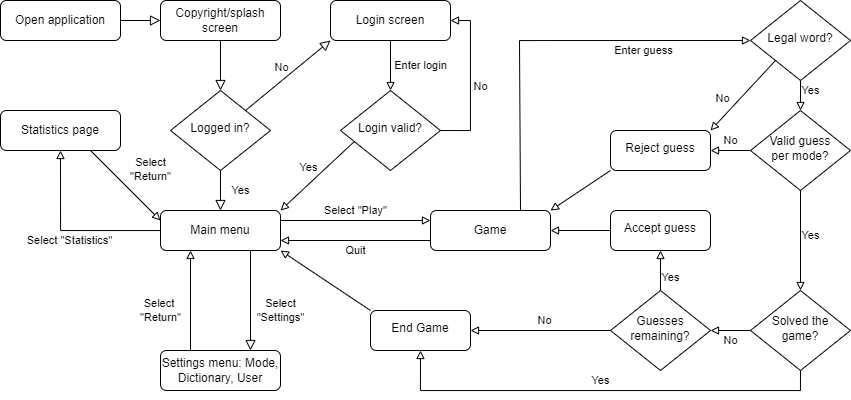

The diagram above was exported from draw.io. Its source (the exported page's mxGraphModel, read from the mxfile embedded in the PNG):
<mxGraphModel dx="919" dy="511" grid="1" gridSize="10" guides="1" tooltips="1" connect="1" arrows="1" fold="1" page="1" pageScale="1" pageWidth="827" pageHeight="1169" math="0" shadow="0">
  <root>
    <mxCell id="WIyWlLk6GJQsqaUBKTNV-0" />
    <mxCell id="WIyWlLk6GJQsqaUBKTNV-1" parent="WIyWlLk6GJQsqaUBKTNV-0" />
    <mxCell id="WIyWlLk6GJQsqaUBKTNV-2" value="" style="rounded=0;html=1;jettySize=auto;orthogonalLoop=1;fontSize=11;endArrow=block;endFill=0;endSize=8;strokeWidth=1;shadow=0;labelBackgroundColor=none;edgeStyle=orthogonalEdgeStyle;" parent="WIyWlLk6GJQsqaUBKTNV-1" source="WIyWlLk6GJQsqaUBKTNV-3" target="WIyWlLk6GJQsqaUBKTNV-6" edge="1">
      <mxGeometry relative="1" as="geometry" />
    </mxCell>
    <mxCell id="WIyWlLk6GJQsqaUBKTNV-3" value="Copyright/splash screen" style="rounded=1;whiteSpace=wrap;html=1;fontSize=12;glass=0;strokeWidth=1;shadow=0;" parent="WIyWlLk6GJQsqaUBKTNV-1" vertex="1">
      <mxGeometry x="160" y="80" width="120" height="40" as="geometry" />
    </mxCell>
    <mxCell id="WIyWlLk6GJQsqaUBKTNV-4" value="Yes" style="rounded=0;html=1;jettySize=auto;orthogonalLoop=1;fontSize=11;endArrow=block;endFill=0;endSize=8;strokeWidth=1;shadow=0;labelBackgroundColor=none;edgeStyle=orthogonalEdgeStyle;entryX=0.5;entryY=0;entryDx=0;entryDy=0;" parent="WIyWlLk6GJQsqaUBKTNV-1" source="WIyWlLk6GJQsqaUBKTNV-6" target="WIyWlLk6GJQsqaUBKTNV-12" edge="1">
      <mxGeometry y="20" relative="1" as="geometry">
        <mxPoint as="offset" />
        <mxPoint x="220" y="290" as="targetPoint" />
      </mxGeometry>
    </mxCell>
    <mxCell id="WIyWlLk6GJQsqaUBKTNV-5" value="No" style="rounded=0;html=1;jettySize=auto;orthogonalLoop=1;fontSize=11;endArrow=block;endFill=0;endSize=8;strokeWidth=1;shadow=0;labelBackgroundColor=none;exitX=1;exitY=0;exitDx=0;exitDy=0;entryX=0;entryY=1;entryDx=0;entryDy=0;" parent="WIyWlLk6GJQsqaUBKTNV-1" source="WIyWlLk6GJQsqaUBKTNV-6" target="WIyWlLk6GJQsqaUBKTNV-7" edge="1">
      <mxGeometry y="10" relative="1" as="geometry">
        <mxPoint as="offset" />
      </mxGeometry>
    </mxCell>
    <mxCell id="WIyWlLk6GJQsqaUBKTNV-6" value="Logged in?" style="rhombus;whiteSpace=wrap;html=1;shadow=0;fontFamily=Helvetica;fontSize=12;align=center;strokeWidth=1;spacing=6;spacingTop=-4;" parent="WIyWlLk6GJQsqaUBKTNV-1" vertex="1">
      <mxGeometry x="170" y="170" width="100" height="80" as="geometry" />
    </mxCell>
    <mxCell id="a24e8hW7GEU3orFO0QLr-15" value="Enter login" style="edgeStyle=none;rounded=0;orthogonalLoop=1;jettySize=auto;html=1;exitX=0.5;exitY=1;exitDx=0;exitDy=0;entryX=0.5;entryY=0;entryDx=0;entryDy=0;endArrow=block;endFill=0;" edge="1" parent="WIyWlLk6GJQsqaUBKTNV-1" source="WIyWlLk6GJQsqaUBKTNV-7" target="a24e8hW7GEU3orFO0QLr-14">
      <mxGeometry y="30" relative="1" as="geometry">
        <mxPoint as="offset" />
      </mxGeometry>
    </mxCell>
    <mxCell id="WIyWlLk6GJQsqaUBKTNV-7" value="Login screen" style="rounded=1;whiteSpace=wrap;html=1;fontSize=12;glass=0;strokeWidth=1;shadow=0;" parent="WIyWlLk6GJQsqaUBKTNV-1" vertex="1">
      <mxGeometry x="330" y="80" width="120" height="40" as="geometry" />
    </mxCell>
    <mxCell id="WIyWlLk6GJQsqaUBKTNV-8" value="Select&lt;br&gt;&quot;Settings&quot;" style="rounded=0;html=1;jettySize=auto;orthogonalLoop=1;fontSize=11;endArrow=block;endFill=0;endSize=8;strokeWidth=1;shadow=0;labelBackgroundColor=none;edgeStyle=orthogonalEdgeStyle;exitX=0.75;exitY=1;exitDx=0;exitDy=0;entryX=0.75;entryY=0;entryDx=0;entryDy=0;" parent="WIyWlLk6GJQsqaUBKTNV-1" source="WIyWlLk6GJQsqaUBKTNV-12" target="WIyWlLk6GJQsqaUBKTNV-11" edge="1">
      <mxGeometry x="0.2" y="30" relative="1" as="geometry">
        <mxPoint as="offset" />
        <mxPoint x="220" y="350" as="sourcePoint" />
        <mxPoint x="220" y="380" as="targetPoint" />
      </mxGeometry>
    </mxCell>
    <mxCell id="a24e8hW7GEU3orFO0QLr-12" value="Select &lt;br&gt;&quot;Return&quot;" style="edgeStyle=none;rounded=0;orthogonalLoop=1;jettySize=auto;html=1;exitX=0.25;exitY=0;exitDx=0;exitDy=0;entryX=0.25;entryY=1;entryDx=0;entryDy=0;endArrow=block;endFill=0;" edge="1" parent="WIyWlLk6GJQsqaUBKTNV-1" source="WIyWlLk6GJQsqaUBKTNV-11" target="WIyWlLk6GJQsqaUBKTNV-12">
      <mxGeometry x="-0.2" y="30" relative="1" as="geometry">
        <mxPoint as="offset" />
      </mxGeometry>
    </mxCell>
    <mxCell id="WIyWlLk6GJQsqaUBKTNV-11" value="Settings menu: Mode, Dictionary, User" style="rounded=1;whiteSpace=wrap;html=1;fontSize=12;glass=0;strokeWidth=1;shadow=0;" parent="WIyWlLk6GJQsqaUBKTNV-1" vertex="1">
      <mxGeometry x="160" y="430" width="120" height="40" as="geometry" />
    </mxCell>
    <mxCell id="a24e8hW7GEU3orFO0QLr-9" value="Select &quot;Statistics&quot;" style="edgeStyle=orthogonalEdgeStyle;rounded=0;orthogonalLoop=1;jettySize=auto;html=1;entryX=0.5;entryY=1;entryDx=0;entryDy=0;endArrow=block;endFill=0;" edge="1" parent="WIyWlLk6GJQsqaUBKTNV-1" source="WIyWlLk6GJQsqaUBKTNV-12" target="a24e8hW7GEU3orFO0QLr-8">
      <mxGeometry y="10" relative="1" as="geometry">
        <mxPoint as="offset" />
      </mxGeometry>
    </mxCell>
    <mxCell id="a24e8hW7GEU3orFO0QLr-13" value="Select &quot;Play&quot;" style="edgeStyle=none;rounded=0;orthogonalLoop=1;jettySize=auto;html=1;exitX=1;exitY=0.25;exitDx=0;exitDy=0;entryX=0;entryY=0.25;entryDx=0;entryDy=0;endArrow=block;endFill=0;" edge="1" parent="WIyWlLk6GJQsqaUBKTNV-1" source="WIyWlLk6GJQsqaUBKTNV-12" target="a24e8hW7GEU3orFO0QLr-5">
      <mxGeometry y="10" relative="1" as="geometry">
        <mxPoint as="offset" />
      </mxGeometry>
    </mxCell>
    <mxCell id="WIyWlLk6GJQsqaUBKTNV-12" value="Main menu" style="rounded=1;whiteSpace=wrap;html=1;fontSize=12;glass=0;strokeWidth=1;shadow=0;" parent="WIyWlLk6GJQsqaUBKTNV-1" vertex="1">
      <mxGeometry x="160" y="290" width="120" height="40" as="geometry" />
    </mxCell>
    <mxCell id="a24e8hW7GEU3orFO0QLr-0" value="Open application" style="rounded=1;whiteSpace=wrap;html=1;fontSize=12;glass=0;strokeWidth=1;shadow=0;" vertex="1" parent="WIyWlLk6GJQsqaUBKTNV-1">
      <mxGeometry y="80" width="120" height="40" as="geometry" />
    </mxCell>
    <mxCell id="a24e8hW7GEU3orFO0QLr-1" value="" style="rounded=0;html=1;jettySize=auto;orthogonalLoop=1;fontSize=11;endArrow=block;endFill=0;endSize=8;strokeWidth=1;shadow=0;labelBackgroundColor=none;edgeStyle=orthogonalEdgeStyle;entryX=0;entryY=0.5;entryDx=0;entryDy=0;exitX=1;exitY=0.5;exitDx=0;exitDy=0;" edge="1" parent="WIyWlLk6GJQsqaUBKTNV-1" source="a24e8hW7GEU3orFO0QLr-0" target="WIyWlLk6GJQsqaUBKTNV-3">
      <mxGeometry relative="1" as="geometry">
        <mxPoint x="230" y="130" as="sourcePoint" />
        <mxPoint x="230" y="180" as="targetPoint" />
      </mxGeometry>
    </mxCell>
    <mxCell id="a24e8hW7GEU3orFO0QLr-19" value="Quit" style="edgeStyle=orthogonalEdgeStyle;rounded=0;orthogonalLoop=1;jettySize=auto;html=1;exitX=0;exitY=0.75;exitDx=0;exitDy=0;entryX=1;entryY=0.75;entryDx=0;entryDy=0;endArrow=block;endFill=0;" edge="1" parent="WIyWlLk6GJQsqaUBKTNV-1" source="a24e8hW7GEU3orFO0QLr-5" target="WIyWlLk6GJQsqaUBKTNV-12">
      <mxGeometry y="10" relative="1" as="geometry">
        <mxPoint as="offset" />
      </mxGeometry>
    </mxCell>
    <mxCell id="a24e8hW7GEU3orFO0QLr-24" value="Enter guess" style="edgeStyle=orthogonalEdgeStyle;rounded=0;orthogonalLoop=1;jettySize=auto;html=1;exitX=0.75;exitY=0;exitDx=0;exitDy=0;entryX=0;entryY=0.5;entryDx=0;entryDy=0;endArrow=block;endFill=0;" edge="1" parent="WIyWlLk6GJQsqaUBKTNV-1" source="a24e8hW7GEU3orFO0QLr-5" target="a24e8hW7GEU3orFO0QLr-20">
      <mxGeometry x="0.4667" y="-10" relative="1" as="geometry">
        <Array as="points">
          <mxPoint x="519" y="120" />
        </Array>
        <mxPoint as="offset" />
      </mxGeometry>
    </mxCell>
    <mxCell id="a24e8hW7GEU3orFO0QLr-5" value="Game" style="rounded=1;whiteSpace=wrap;html=1;fontSize=12;glass=0;strokeWidth=1;shadow=0;" vertex="1" parent="WIyWlLk6GJQsqaUBKTNV-1">
      <mxGeometry x="430" y="290" width="120" height="40" as="geometry" />
    </mxCell>
    <mxCell id="a24e8hW7GEU3orFO0QLr-10" value="Select&lt;br&gt;&quot;Return&quot;" style="rounded=0;orthogonalLoop=1;jettySize=auto;html=1;exitX=0.75;exitY=1;exitDx=0;exitDy=0;entryX=0;entryY=0.25;entryDx=0;entryDy=0;endArrow=block;endFill=0;" edge="1" parent="WIyWlLk6GJQsqaUBKTNV-1" source="a24e8hW7GEU3orFO0QLr-8" target="WIyWlLk6GJQsqaUBKTNV-12">
      <mxGeometry x="0.1429" y="28" relative="1" as="geometry">
        <mxPoint y="-1" as="offset" />
      </mxGeometry>
    </mxCell>
    <mxCell id="a24e8hW7GEU3orFO0QLr-8" value="Statistics page" style="rounded=1;whiteSpace=wrap;html=1;fontSize=12;glass=0;strokeWidth=1;shadow=0;" vertex="1" parent="WIyWlLk6GJQsqaUBKTNV-1">
      <mxGeometry y="190" width="120" height="40" as="geometry" />
    </mxCell>
    <mxCell id="a24e8hW7GEU3orFO0QLr-16" value="Yes" style="edgeStyle=none;rounded=0;orthogonalLoop=1;jettySize=auto;html=1;exitX=0.141;exitY=0.635;exitDx=0;exitDy=0;entryX=1;entryY=0;entryDx=0;entryDy=0;endArrow=block;endFill=0;exitPerimeter=0;" edge="1" parent="WIyWlLk6GJQsqaUBKTNV-1" source="a24e8hW7GEU3orFO0QLr-14" target="WIyWlLk6GJQsqaUBKTNV-12">
      <mxGeometry x="-0.0113" y="-12" relative="1" as="geometry">
        <mxPoint x="-1" as="offset" />
      </mxGeometry>
    </mxCell>
    <mxCell id="a24e8hW7GEU3orFO0QLr-18" value="No" style="edgeStyle=orthogonalEdgeStyle;rounded=0;orthogonalLoop=1;jettySize=auto;html=1;exitX=1;exitY=0.5;exitDx=0;exitDy=0;endArrow=block;endFill=0;entryX=1;entryY=0.5;entryDx=0;entryDy=0;" edge="1" parent="WIyWlLk6GJQsqaUBKTNV-1" source="a24e8hW7GEU3orFO0QLr-14" target="WIyWlLk6GJQsqaUBKTNV-7">
      <mxGeometry x="-0.0769" y="-10" relative="1" as="geometry">
        <mxPoint x="480" y="180" as="targetPoint" />
        <Array as="points">
          <mxPoint x="470" y="210" />
          <mxPoint x="470" y="100" />
        </Array>
        <mxPoint as="offset" />
      </mxGeometry>
    </mxCell>
    <mxCell id="a24e8hW7GEU3orFO0QLr-14" value="Login valid?" style="rhombus;whiteSpace=wrap;html=1;shadow=0;fontFamily=Helvetica;fontSize=12;align=center;strokeWidth=1;spacing=6;spacingTop=-4;" vertex="1" parent="WIyWlLk6GJQsqaUBKTNV-1">
      <mxGeometry x="340" y="170" width="100" height="80" as="geometry" />
    </mxCell>
    <mxCell id="a24e8hW7GEU3orFO0QLr-25" value="Yes" style="edgeStyle=orthogonalEdgeStyle;rounded=0;orthogonalLoop=1;jettySize=auto;html=1;exitX=0.5;exitY=1;exitDx=0;exitDy=0;entryX=0.5;entryY=0;entryDx=0;entryDy=0;endArrow=block;endFill=0;" edge="1" parent="WIyWlLk6GJQsqaUBKTNV-1" source="a24e8hW7GEU3orFO0QLr-20" target="a24e8hW7GEU3orFO0QLr-21">
      <mxGeometry x="-0.3333" y="10" relative="1" as="geometry">
        <mxPoint y="-1" as="offset" />
      </mxGeometry>
    </mxCell>
    <mxCell id="a24e8hW7GEU3orFO0QLr-28" value="No" style="rounded=0;orthogonalLoop=1;jettySize=auto;html=1;exitX=0;exitY=1;exitDx=0;exitDy=0;entryX=1;entryY=0;entryDx=0;entryDy=0;endArrow=block;endFill=0;" edge="1" parent="WIyWlLk6GJQsqaUBKTNV-1" source="a24e8hW7GEU3orFO0QLr-20" target="a24e8hW7GEU3orFO0QLr-27">
      <mxGeometry x="0.3294" y="-13" relative="1" as="geometry">
        <mxPoint as="offset" />
      </mxGeometry>
    </mxCell>
    <mxCell id="a24e8hW7GEU3orFO0QLr-20" value="Legal word?" style="rhombus;whiteSpace=wrap;html=1;shadow=0;fontFamily=Helvetica;fontSize=12;align=center;strokeWidth=1;spacing=6;spacingTop=-4;" vertex="1" parent="WIyWlLk6GJQsqaUBKTNV-1">
      <mxGeometry x="750" y="80" width="100" height="80" as="geometry" />
    </mxCell>
    <mxCell id="a24e8hW7GEU3orFO0QLr-26" value="Yes" style="edgeStyle=orthogonalEdgeStyle;rounded=0;orthogonalLoop=1;jettySize=auto;html=1;exitX=0.5;exitY=1;exitDx=0;exitDy=0;entryX=0.5;entryY=0;entryDx=0;entryDy=0;endArrow=block;endFill=0;" edge="1" parent="WIyWlLk6GJQsqaUBKTNV-1" source="a24e8hW7GEU3orFO0QLr-21" target="a24e8hW7GEU3orFO0QLr-22">
      <mxGeometry x="-0.0909" y="10" relative="1" as="geometry">
        <mxPoint y="-1" as="offset" />
      </mxGeometry>
    </mxCell>
    <mxCell id="a24e8hW7GEU3orFO0QLr-29" value="No" style="edgeStyle=none;rounded=0;orthogonalLoop=1;jettySize=auto;html=1;exitX=0;exitY=0.5;exitDx=0;exitDy=0;entryX=1;entryY=0.5;entryDx=0;entryDy=0;endArrow=block;endFill=0;" edge="1" parent="WIyWlLk6GJQsqaUBKTNV-1" source="a24e8hW7GEU3orFO0QLr-21" target="a24e8hW7GEU3orFO0QLr-27">
      <mxGeometry y="-10" relative="1" as="geometry">
        <mxPoint as="offset" />
      </mxGeometry>
    </mxCell>
    <mxCell id="a24e8hW7GEU3orFO0QLr-21" value="Valid guess&lt;br&gt;per mode?" style="rhombus;whiteSpace=wrap;html=1;shadow=0;fontFamily=Helvetica;fontSize=12;align=center;strokeWidth=1;spacing=6;spacingTop=-4;" vertex="1" parent="WIyWlLk6GJQsqaUBKTNV-1">
      <mxGeometry x="750" y="190" width="100" height="80" as="geometry" />
    </mxCell>
    <mxCell id="a24e8hW7GEU3orFO0QLr-31" value="No" style="edgeStyle=none;rounded=0;orthogonalLoop=1;jettySize=auto;html=1;exitX=0;exitY=0.5;exitDx=0;exitDy=0;entryX=1;entryY=0.5;entryDx=0;entryDy=0;endArrow=block;endFill=0;" edge="1" parent="WIyWlLk6GJQsqaUBKTNV-1" source="a24e8hW7GEU3orFO0QLr-22" target="a24e8hW7GEU3orFO0QLr-23">
      <mxGeometry y="10" relative="1" as="geometry">
        <mxPoint as="offset" />
      </mxGeometry>
    </mxCell>
    <mxCell id="a24e8hW7GEU3orFO0QLr-38" value="Yes" style="edgeStyle=orthogonalEdgeStyle;rounded=0;orthogonalLoop=1;jettySize=auto;html=1;entryX=0.5;entryY=1;entryDx=0;entryDy=0;endArrow=block;endFill=0;exitX=0.5;exitY=1;exitDx=0;exitDy=0;" edge="1" parent="WIyWlLk6GJQsqaUBKTNV-1" source="a24e8hW7GEU3orFO0QLr-22" target="a24e8hW7GEU3orFO0QLr-35">
      <mxGeometry x="-0.0003" y="-10" relative="1" as="geometry">
        <mxPoint as="offset" />
      </mxGeometry>
    </mxCell>
    <mxCell id="a24e8hW7GEU3orFO0QLr-22" value="Solved the game?" style="rhombus;whiteSpace=wrap;html=1;shadow=0;fontFamily=Helvetica;fontSize=12;align=center;strokeWidth=1;spacing=6;spacingTop=-4;" vertex="1" parent="WIyWlLk6GJQsqaUBKTNV-1">
      <mxGeometry x="750" y="370" width="100" height="80" as="geometry" />
    </mxCell>
    <mxCell id="a24e8hW7GEU3orFO0QLr-34" value="Yes" style="edgeStyle=none;rounded=0;orthogonalLoop=1;jettySize=auto;html=1;exitX=0.5;exitY=0;exitDx=0;exitDy=0;entryX=0.5;entryY=1;entryDx=0;entryDy=0;endArrow=block;endFill=0;" edge="1" parent="WIyWlLk6GJQsqaUBKTNV-1" source="a24e8hW7GEU3orFO0QLr-23" target="a24e8hW7GEU3orFO0QLr-32">
      <mxGeometry x="-0.3333" y="-10" relative="1" as="geometry">
        <mxPoint as="offset" />
      </mxGeometry>
    </mxCell>
    <mxCell id="a24e8hW7GEU3orFO0QLr-37" value="No" style="edgeStyle=none;rounded=0;orthogonalLoop=1;jettySize=auto;html=1;exitX=0;exitY=0.5;exitDx=0;exitDy=0;entryX=1;entryY=0.5;entryDx=0;entryDy=0;endArrow=block;endFill=0;" edge="1" parent="WIyWlLk6GJQsqaUBKTNV-1" source="a24e8hW7GEU3orFO0QLr-23" target="a24e8hW7GEU3orFO0QLr-35">
      <mxGeometry x="-0.0588" y="-10" relative="1" as="geometry">
        <mxPoint as="offset" />
      </mxGeometry>
    </mxCell>
    <mxCell id="a24e8hW7GEU3orFO0QLr-23" value="Guesses remaining?" style="rhombus;whiteSpace=wrap;html=1;shadow=0;fontFamily=Helvetica;fontSize=12;align=center;strokeWidth=1;spacing=6;spacingTop=-4;" vertex="1" parent="WIyWlLk6GJQsqaUBKTNV-1">
      <mxGeometry x="610" y="370" width="100" height="80" as="geometry" />
    </mxCell>
    <mxCell id="a24e8hW7GEU3orFO0QLr-30" style="edgeStyle=none;rounded=0;orthogonalLoop=1;jettySize=auto;html=1;exitX=0;exitY=1;exitDx=0;exitDy=0;entryX=1;entryY=0;entryDx=0;entryDy=0;endArrow=block;endFill=0;" edge="1" parent="WIyWlLk6GJQsqaUBKTNV-1" source="a24e8hW7GEU3orFO0QLr-27" target="a24e8hW7GEU3orFO0QLr-5">
      <mxGeometry relative="1" as="geometry" />
    </mxCell>
    <mxCell id="a24e8hW7GEU3orFO0QLr-27" value="Reject guess" style="rounded=1;whiteSpace=wrap;html=1;shadow=0;fontFamily=Helvetica;fontSize=12;align=center;strokeWidth=1;spacing=6;spacingTop=-4;" vertex="1" parent="WIyWlLk6GJQsqaUBKTNV-1">
      <mxGeometry x="610" y="210" width="100" height="40" as="geometry" />
    </mxCell>
    <mxCell id="a24e8hW7GEU3orFO0QLr-33" style="edgeStyle=none;rounded=0;orthogonalLoop=1;jettySize=auto;html=1;exitX=0;exitY=0.5;exitDx=0;exitDy=0;endArrow=block;endFill=0;entryX=1;entryY=0.5;entryDx=0;entryDy=0;" edge="1" parent="WIyWlLk6GJQsqaUBKTNV-1" source="a24e8hW7GEU3orFO0QLr-32" target="a24e8hW7GEU3orFO0QLr-5">
      <mxGeometry relative="1" as="geometry">
        <mxPoint x="580" y="310" as="targetPoint" />
      </mxGeometry>
    </mxCell>
    <mxCell id="a24e8hW7GEU3orFO0QLr-32" value="Accept guess" style="rounded=1;whiteSpace=wrap;html=1;shadow=0;fontFamily=Helvetica;fontSize=12;align=center;strokeWidth=1;spacing=6;spacingTop=-4;" vertex="1" parent="WIyWlLk6GJQsqaUBKTNV-1">
      <mxGeometry x="610" y="290" width="100" height="40" as="geometry" />
    </mxCell>
    <mxCell id="a24e8hW7GEU3orFO0QLr-36" style="edgeStyle=none;rounded=0;orthogonalLoop=1;jettySize=auto;html=1;endArrow=block;endFill=0;exitX=0;exitY=0;exitDx=0;exitDy=0;entryX=1;entryY=1;entryDx=0;entryDy=0;" edge="1" parent="WIyWlLk6GJQsqaUBKTNV-1" source="a24e8hW7GEU3orFO0QLr-35" target="WIyWlLk6GJQsqaUBKTNV-12">
      <mxGeometry relative="1" as="geometry">
        <mxPoint x="280" y="330" as="targetPoint" />
      </mxGeometry>
    </mxCell>
    <mxCell id="a24e8hW7GEU3orFO0QLr-35" value="End Game" style="rounded=1;whiteSpace=wrap;html=1;shadow=0;fontFamily=Helvetica;fontSize=12;align=center;strokeWidth=1;spacing=6;spacingTop=-4;" vertex="1" parent="WIyWlLk6GJQsqaUBKTNV-1">
      <mxGeometry x="370" y="390" width="100" height="40" as="geometry" />
    </mxCell>
  </root>
</mxGraphModel>